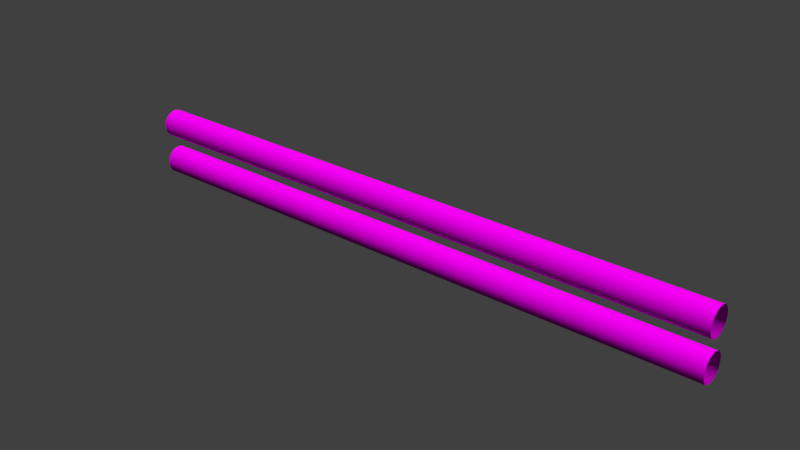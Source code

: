 # Source: decoration_pipes_pipes_4.blend  (saved by Blender 2.70.0; exported with 4.5.12 LTS)
import bpy
from mathutils import Matrix  # noqa: F401  (used for matrix-valued properties, if any)

bpy.ops.wm.read_factory_settings(use_empty=True)
scene = bpy.context.scene
scene.name = 'Scene'

# ---- collections
col_collection_1 = bpy.data.collections.new('Collection 1'); scene.collection.children.link(col_collection_1)

# ---- images (referenced by path relative to the original .blend; pixels are not part of the script)
import os
ASSET_DIR = os.environ.get("B2B_ASSET_DIR", "")  # directory of the original .blend (textures are referenced by path, not embedded)
HERE = os.path.dirname(os.path.abspath(__file__))  # packed textures are extracted next to this script under _unpacked/

def load_image(name, relpath, width, height, colorspace="sRGB"):
    """Load a texture the original file referenced (path relative to the .blend, or extracted next to this script)."""
    p = next((c for c in (os.path.join(HERE, relpath), os.path.join(ASSET_DIR, relpath)) if relpath and os.path.exists(c)), "")
    if p:
        img = bpy.data.images.load(p, check_existing=True)
        img.name = name
    else:  # same state as the original file: an image datablock whose file is absent (Cycles renders it pink)
        img = bpy.data.images.new(name, width, height)
        img.source = "FILE"
        img.filepath = "//" + (relpath or name)
    img.colorspace_settings.name = colorspace
    return img
img_decoration_pipes_metal_1_normal_png = load_image('decoration_pipes_metal_1_normal.png', 'Texturen/decoration_pipes_metal_1_normal.png', 1024, 1024, 'sRGB')
img_decoration_pipes_metal_1_diffuse_jpg = load_image('decoration_pipes_metal_1_diffuse.jpg', 'Texturen/decoration_pipes_metal_1_diffuse.jpg', 1024, 1024, 'sRGB')

# ---- materials (node trees are filled in below, after node groups)
mat_decoration_pipes_pipes_4_metal_1 = bpy.data.materials.new('decoration_pipes_pipes_4_metal_1')
mat_decoration_pipes_pipes_4_metal_1.alpha_threshold = 0.0
mat_decoration_pipes_pipes_4_metal_1.roughness = 0.5
mat_decoration_pipes_pipes_4_metal_1.line_color = (0.0, 0.0, 0.0, 1.0)

# ---- material node trees
mat_decoration_pipes_pipes_4_metal_1.use_nodes = True; mat_decoration_pipes_pipes_4_metal_1.node_tree.nodes.clear()
_N = mat_decoration_pipes_pipes_4_metal_1.node_tree.nodes; _L = mat_decoration_pipes_pipes_4_metal_1.node_tree.links
n0 = _N.new('ShaderNodeTexCoord'); n0.name = 'Texture Coordinate'; n0.location = (-530, 279)
n1 = _N.new('ShaderNodeOutputMaterial'); n1.name = 'Material Output'; n1.location = (528, 189)
n2 = _N.new('ShaderNodeNormalMap'); n2.name = 'Normal Map'; n2.location = (-116, 27)
n3 = _N.new('ShaderNodeBsdfDiffuse'); n3.name = 'Diffuse BSDF'; n3.location = (114, 214)
n4 = _N.new('ShaderNodeTexImage'); n4.name = 'Image Texture.001'; n4.location = (-316, 26)
n4.width = 140
n4.image = img_decoration_pipes_metal_1_normal_png
n5 = _N.new('ShaderNodeTexImage'); n5.name = 'Image Texture'; n5.location = (-308, 370)
n5.width = 140
n5.image = img_decoration_pipes_metal_1_diffuse_jpg
_L.new(n0.outputs[2], n5.inputs[0])
_L.new(n0.outputs[2], n4.inputs[0])
_L.new(n4.outputs[0], n2.inputs[1])
_L.new(n5.outputs[0], n3.inputs[0])
_L.new(n2.outputs[0], n3.inputs[2])
_L.new(n3.outputs[0], n1.inputs[0])
n1.is_active_output = True

# ---- world
world_world = bpy.data.worlds.new('World'); scene.world = world_world
world_world.color = (0.05088, 0.05088, 0.05088)
world_world.use_sun_shadow = False
world_world.sun_shadow_jitter_overblur = 0.0
world_world.cycles.sampling_method = 'MANUAL'
world_world.cycles.sample_map_resolution = 256

# ---- meshes
me_cylinder_003 = bpy.data.meshes.new('Cylinder.003')
me_cylinder_003.from_pydata([(2.413, 0.19, -0.0811), (2.413, 0.08, -0.1911), (2.413, -0.08, -0.1911), (2.413, -0.19, -0.0811), (2.413, -0.19, 0.0789), (2.413, -0.08, 0.1939), (2.413, 0.19, 0.0789), (2.413, 0.08, 0.1939), (-2.087, 0.19, -0.0811), (6.913, 0.19, -0.08111), (2.413, 0.205, -0.001104), (2.413, 0.1475, -0.1486), (-2.087, 0.08, -0.1911), (6.913, 0.08, -0.1911), (2.413, 1.849e-07, -0.2061), (-2.087, -0.08, -0.1911), (6.913, -0.08, -0.1911), (2.413, -0.1475, -0.1486), (-2.087, -0.19, -0.0811), (6.913, -0.19, -0.08111), (2.413, -0.205, -0.001104), (-2.087, -0.19, 0.0789), (6.913, -0.19, 0.07889), (2.413, -0.1475, 0.1476), (-2.087, -0.08, 0.1939), (6.913, -0.08, 0.1939), (2.413, 1.829e-07, 0.2114), (-2.087, 0.08, 0.1939), (6.913, 0.08, 0.1939), (2.413, 0.1475, 0.1476), (-2.087, 0.19, 0.0789), (6.913, 0.19, 0.07889), (-2.087, 0.205, -0.001104), (6.913, 0.205, -0.001105), (-2.087, 0.1475, -0.1486), (6.913, 0.1475, -0.1486), (-2.087, -1.064e-07, -0.2061), (6.913, 4.725e-07, -0.2061), (-2.087, -0.1475, -0.1486), (6.913, -0.1475, -0.1486), (-2.087, -0.205, -0.001104), (6.913, -0.205, -0.001105), (-2.087, -0.1475, 0.1476), (6.913, -0.1475, 0.1476), (-2.087, -1.064e-07, 0.2114), (6.913, 4.725e-07, 0.2114), (-2.087, 0.1475, 0.1476), (6.913, 0.1475, 0.1476)], [], [(0, 8, 32, 10), (0, 10, 33, 9), (0, 9, 35, 11), (0, 11, 34, 8), (1, 12, 34, 11), (1, 11, 35, 13), (1, 13, 37, 14), (1, 14, 36, 12), (2, 15, 36, 14), (2, 14, 37, 16), (2, 16, 39, 17), (2, 17, 38, 15), (3, 18, 38, 17), (3, 17, 39, 19), (3, 19, 41, 20), (3, 20, 40, 18), (4, 21, 40, 20), (4, 20, 41, 22), (4, 22, 43, 23), (4, 23, 42, 21), (5, 24, 42, 23), (5, 23, 43, 25), (5, 25, 45, 26), (5, 26, 44, 24), (6, 30, 46, 29), (6, 29, 47, 31), (6, 31, 33, 10), (6, 10, 32, 30), (7, 27, 44, 26), (7, 26, 45, 28), (7, 28, 47, 29), (7, 29, 46, 27)])
me_cylinder_003.polygons.foreach_set('use_smooth', [True] * 32)
_uv = me_cylinder_003.uv_layers.new(name='UVMap')
_uv.uv.foreach_set('vector', [2.137, 0.6728, 0.03198, 0.6728, 0.03169, 0.6415, 2.136, 0.6415, 2.137, 0.6728, 2.136, 0.6415, 4.241, 0.6415, 4.241, 0.6728, 2.137, 0.6728, 4.241, 0.6728, 4.242, 0.7041, 2.137, 0.7041, 2.137, 0.6728, 2.137, 0.7041, 0.03228, 0.7041, 0.03198, 0.6728, 2.137, 0.7354, 0.03257, 0.7354, 0.03228, 0.7041, 2.137, 0.7041, 2.137, 0.7354, 2.137, 0.7041, 4.242, 0.7041, 4.242, 0.7354, 2.137, 0.7354, 4.242, 0.7354, 4.242, 0.7667, 2.137, 0.7668, 2.137, 0.7354, 2.137, 0.7668, 0.03287, 0.7668, 0.03257, 0.7354, 2.138, 0.7981, 0.03317, 0.7981, 0.03287, 0.7668, 2.137, 0.7668, 2.138, 0.7981, 2.137, 0.7668, 4.242, 0.7667, 4.242, 0.7981, 2.138, 0.7981, 4.242, 0.7981, 4.243, 0.8294, 2.138, 0.8294, 2.138, 0.7981, 2.138, 0.8294, 0.03346, 0.8294, 0.03317, 0.7981, 2.138, 0.8607, 0.03376, 0.8607, 0.03346, 0.8294, 2.138, 0.8294, 2.138, 0.8607, 2.138, 0.8294, 4.243, 0.8294, 4.243, 0.8607, 2.138, 0.8607, 4.243, 0.8607, 4.243, 0.892, 2.139, 0.892, 2.138, 0.8607, 2.139, 0.892, 0.03405, 0.892, 0.03376, 0.8607, 2.139, 0.9233, 0.03435, 0.9233, 0.03405, 0.892, 2.139, 0.892, 2.139, 0.9233, 2.139, 0.892, 4.243, 0.892, 4.244, 0.9233, 2.139, 0.9233, 4.244, 0.9233, 4.244, 0.9546, 2.139, 0.9546, 2.139, 0.9233, 2.139, 0.9546, 0.03465, 0.9546, 0.03435, 0.9233, 2.135, 0.485, 0.03021, 0.485, 0.02992, 0.4537, 2.135, 0.4537, 2.135, 0.485, 2.135, 0.4537, 4.239, 0.4537, 4.239, 0.485, 2.135, 0.485, 4.239, 0.485, 4.24, 0.5163, 2.135, 0.5163, 2.135, 0.485, 2.135, 0.5163, 0.03051, 0.5163, 0.03021, 0.485, 2.136, 0.6102, 0.03139, 0.6102, 0.03109, 0.5789, 2.136, 0.5789, 2.136, 0.6102, 2.136, 0.5789, 4.24, 0.5789, 4.241, 0.6102, 2.136, 0.6102, 4.241, 0.6102, 4.241, 0.6415, 2.136, 0.6415, 2.136, 0.6102, 2.136, 0.6415, 0.03169, 0.6415, 0.03139, 0.6102, 2.135, 0.5476, 0.0308, 0.5476, 0.03051, 0.5163, 2.135, 0.5163, 2.135, 0.5476, 2.135, 0.5163, 4.24, 0.5163, 4.24, 0.5476, 2.135, 0.5476, 4.24, 0.5476, 4.24, 0.5789, 2.136, 0.5789, 2.135, 0.5476, 2.136, 0.5789, 0.03109, 0.5789, 0.0308, 0.5476])
me_cylinder_003.materials.append(mat_decoration_pipes_pipes_4_metal_1)
me_cylinder_003.use_remesh_preserve_volume = False
me_cylinder_003.use_remesh_preserve_attributes = False
me_cylinder_003.use_mirror_vertex_groups = False
me_cylinder_003.update()
me_cylinder_004 = bpy.data.meshes.new('Cylinder.004')
me_cylinder_004.from_pydata([(2.413, 0.19, -0.0811), (2.413, 0.08, -0.1911), (2.413, -0.08, -0.1911), (2.413, -0.19, -0.0811), (2.413, -0.19, 0.0789), (2.413, -0.08, 0.1939), (2.413, 0.19, 0.0789), (2.413, 0.08, 0.1939), (-2.087, 0.19, -0.0811), (6.913, 0.19, -0.08111), (2.413, 0.205, -0.001104), (2.413, 0.1475, -0.1486), (-2.087, 0.08, -0.1911), (6.913, 0.08, -0.1911), (2.413, 1.849e-07, -0.2061), (-2.087, -0.08, -0.1911), (6.913, -0.08, -0.1911), (2.413, -0.1475, -0.1486), (-2.087, -0.19, -0.0811), (6.913, -0.19, -0.08111), (2.413, -0.205, -0.001104), (-2.087, -0.19, 0.0789), (6.913, -0.19, 0.07889), (2.413, -0.1475, 0.1476), (-2.087, -0.08, 0.1939), (6.913, -0.08, 0.1939), (2.413, 1.829e-07, 0.2114), (-2.087, 0.08, 0.1939), (6.913, 0.08, 0.1939), (2.413, 0.1475, 0.1476), (-2.087, 0.19, 0.0789), (6.913, 0.19, 0.07889), (-2.087, 0.205, -0.001104), (6.913, 0.205, -0.001105), (-2.087, 0.1475, -0.1486), (6.913, 0.1475, -0.1486), (-2.087, -1.064e-07, -0.2061), (6.913, 4.725e-07, -0.2061), (-2.087, -0.1475, -0.1486), (6.913, -0.1475, -0.1486), (-2.087, -0.205, -0.001104), (6.913, -0.205, -0.001105), (-2.087, -0.1475, 0.1476), (6.913, -0.1475, 0.1476), (-2.087, -1.064e-07, 0.2114), (6.913, 4.725e-07, 0.2114), (-2.087, 0.1475, 0.1476), (6.913, 0.1475, 0.1476)], [], [(0, 8, 32, 10), (0, 10, 33, 9), (0, 9, 35, 11), (0, 11, 34, 8), (1, 12, 34, 11), (1, 11, 35, 13), (1, 13, 37, 14), (1, 14, 36, 12), (2, 15, 36, 14), (2, 14, 37, 16), (2, 16, 39, 17), (2, 17, 38, 15), (3, 18, 38, 17), (3, 17, 39, 19), (3, 19, 41, 20), (3, 20, 40, 18), (4, 21, 40, 20), (4, 20, 41, 22), (4, 22, 43, 23), (4, 23, 42, 21), (5, 24, 42, 23), (5, 23, 43, 25), (5, 25, 45, 26), (5, 26, 44, 24), (6, 30, 46, 29), (6, 29, 47, 31), (6, 31, 33, 10), (6, 10, 32, 30), (7, 27, 44, 26), (7, 26, 45, 28), (7, 28, 47, 29), (7, 29, 46, 27)])
me_cylinder_004.polygons.foreach_set('use_smooth', [True] * 32)
_uv = me_cylinder_004.uv_layers.new(name='UVMap')
_uv.uv.foreach_set('vector', [2.22, 0.4605, 0.03347, 0.4605, 0.03317, 0.4076, 2.22, 0.4076, 2.22, 0.4605, 2.22, 0.4076, 4.406, 0.4076, 4.407, 0.4605, 2.22, 0.4605, 4.407, 0.4605, 4.407, 0.5134, 2.22, 0.5134, 2.22, 0.4605, 2.22, 0.5134, 0.03378, 0.5134, 0.03347, 0.4605, 2.221, 0.5663, 0.03409, 0.5663, 0.03378, 0.5134, 2.22, 0.5134, 2.221, 0.5663, 2.22, 0.5134, 4.407, 0.5134, 4.407, 0.5663, 2.221, 0.5663, 4.407, 0.5663, 4.408, 0.6192, 2.221, 0.6192, 2.221, 0.5663, 2.221, 0.6192, 0.0344, 0.6192, 0.03409, 0.5663, 2.221, 0.6721, 0.0347, 0.6721, 0.0344, 0.6192, 2.221, 0.6192, 2.221, 0.6721, 2.221, 0.6192, 4.408, 0.6192, 4.408, 0.6721, 2.221, 0.6721, 4.408, 0.6721, 4.408, 0.725, 2.222, 0.725, 2.221, 0.6721, 2.222, 0.725, 0.03501, 0.725, 0.0347, 0.6721, 2.222, 0.7778, 0.03532, 0.7779, 0.03501, 0.725, 2.222, 0.725, 2.222, 0.7778, 2.222, 0.725, 4.408, 0.725, 4.408, 0.7778, 2.222, 0.7778, 4.408, 0.7778, 4.409, 0.8307, 2.222, 0.8307, 2.222, 0.7778, 2.222, 0.8307, 0.03563, 0.8307, 0.03532, 0.7779, 2.222, 0.8836, 0.03593, 0.8836, 0.03563, 0.8307, 2.222, 0.8307, 2.222, 0.8836, 2.222, 0.8307, 4.409, 0.8307, 4.409, 0.8836, 2.222, 0.8836, 4.409, 0.8836, 4.409, 0.9365, 2.223, 0.9365, 2.222, 0.8836, 2.223, 0.9365, 0.03624, 0.9365, 0.03593, 0.8836, 2.218, 0.1432, 0.03163, 0.1432, 0.03133, 0.09031, 2.218, 0.0903, 2.218, 0.1432, 2.218, 0.0903, 4.404, 0.0903, 4.405, 0.1432, 2.218, 0.1432, 4.405, 0.1432, 4.405, 0.1961, 2.218, 0.1961, 2.218, 0.1432, 2.218, 0.1961, 0.03194, 0.1961, 0.03163, 0.1432, 2.219, 0.3547, 0.03286, 0.3547, 0.03255, 0.3019, 2.219, 0.3019, 2.219, 0.3547, 2.219, 0.3019, 4.406, 0.3019, 4.406, 0.3547, 2.219, 0.3547, 4.406, 0.3547, 4.406, 0.4076, 2.22, 0.4076, 2.219, 0.3547, 2.22, 0.4076, 0.03317, 0.4076, 0.03286, 0.3547, 2.219, 0.249, 0.03224, 0.249, 0.03194, 0.1961, 2.218, 0.1961, 2.219, 0.249, 2.218, 0.1961, 4.405, 0.1961, 4.405, 0.249, 2.219, 0.249, 4.405, 0.249, 4.406, 0.3019, 2.219, 0.3019, 2.219, 0.249, 2.219, 0.3019, 0.03255, 0.3019, 0.03224, 0.249])
me_cylinder_004.materials.append(mat_decoration_pipes_pipes_4_metal_1)
me_cylinder_004.use_remesh_preserve_volume = False
me_cylinder_004.use_remesh_preserve_attributes = False
me_cylinder_004.use_mirror_vertex_groups = False
me_cylinder_004.update()

# ---- objects
ob_cylinder_000 = bpy.data.objects.new('Cylinder.000', me_cylinder_003)
ob_cylinder_004 = bpy.data.objects.new('Cylinder.004', me_cylinder_004)

# ---- transforms, parenting, visibility, modifiers, constraints
ob_cylinder_000.location = (1.087, -0.5557, 3.328)
ob_cylinder_000.lineart.crease_threshold = 0.0
ob_cylinder_004.location = (1.087, -0.5557, 2.728)
ob_cylinder_004.lineart.crease_threshold = 0.0

# ---- collection membership
col_collection_1.objects.link(ob_cylinder_000)
col_collection_1.objects.link(ob_cylinder_004)

# ---- scene / render settings (as saved in the file)
scene.frame_start = 1; scene.frame_end = 250; scene.frame_set(1)
scene.render.engine = 'CYCLES'
scene.render.image_settings.color_mode = 'RGB'
scene.render.image_settings.compression = 90
scene.render.resolution_percentage = 50
scene.render.dither_intensity = 0.0
scene.render.bake_margin = 2
scene.cycles.use_denoising = False
scene.cycles.samples = 20
scene.cycles.sampling_pattern = 'TABULATED_SOBOL'
scene.cycles.light_sampling_threshold = 0.0
scene.cycles.use_adaptive_sampling = False
scene.cycles.use_light_tree = False
scene.cycles.caustics_reflective = False
scene.cycles.caustics_refractive = False
scene.cycles.blur_glossy = 0.0
scene.cycles.max_bounces = 8
scene.cycles.diffuse_bounces = 1
scene.cycles.transmission_bounces = 8
scene.cycles.volume_bounces = 1
scene.cycles.pixel_filter_type = 'GAUSSIAN'
scene.cycles.sample_clamp_indirect = 0.0
scene.view_settings.view_transform = 'Standard'
bpy.context.view_layer.update()

# ---- added for rendering (the .blend has no active camera and no usable light): camera, sun
cam_auto = bpy.data.cameras.new('AutoCamera')
cam_auto.lens = 50.0
cam_auto.sensor_width = 36.0
cam_auto.clip_end = 1000.0
ob_auto_camera = bpy.data.objects.new('AutoCamera', cam_auto)
scene.collection.objects.link(ob_auto_camera)
ob_auto_camera.location = (11.8886, -10.622, 9.74175)
ob_auto_camera.rotation_euler = (1.09748, -7.21219e-08, 0.694738)
scene.camera = ob_auto_camera
light_auto_sun = bpy.data.lights.new('AutoSun', 'SUN')
light_auto_sun.energy = 3.0
light_auto_sun.angle = 0.0523599
ob_auto_sun = bpy.data.objects.new('AutoSun', light_auto_sun)
scene.collection.objects.link(ob_auto_sun)
ob_auto_sun.rotation_euler = (0.872665, 0.174533, 0.523599)
bpy.context.view_layer.update()
